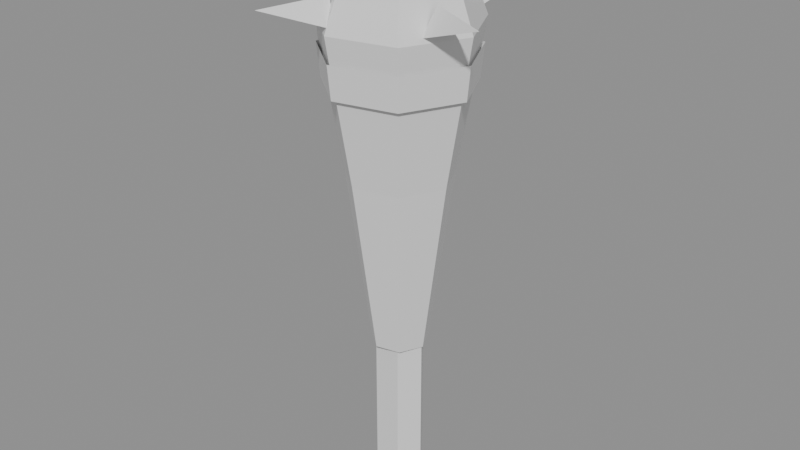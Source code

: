 # Source: club.blend  (saved by Blender 5.2.45; exported with 4.5.12 LTS)
import bpy
from mathutils import Matrix  # noqa: F401  (used for matrix-valued properties, if any)

bpy.ops.wm.read_factory_settings(use_empty=True)
scene = bpy.context.scene
scene.name = 'Scene'

# ---- materials (node trees are filled in below, after node groups)
mat_plain = bpy.data.materials.new('plain')
mat_wood = bpy.data.materials.new('wood')

# ---- material node trees
mat_plain.use_nodes = True; mat_plain.node_tree.nodes.clear()
_N = mat_plain.node_tree.nodes; _L = mat_plain.node_tree.links
n0 = _N.new('ShaderNodeBsdfPrincipled'); n0.name = 'Principled BSDF'; n0.location = (-200, 100)
n0.inputs[10].default_value = 0.005
n1 = _N.new('ShaderNodeOutputMaterial'); n1.name = 'Material Output'; n1.location = (200, 100)
_L.new(n0.outputs[0], n1.inputs[0])
n1.is_active_output = True
mat_wood.use_nodes = True; mat_wood.node_tree.nodes.clear()
_N = mat_wood.node_tree.nodes; _L = mat_wood.node_tree.links
n0 = _N.new('ShaderNodeBsdfPrincipled'); n0.name = 'Principled BSDF'; n0.location = (-200, 100)
n0.inputs[10].default_value = 0.005
n1 = _N.new('ShaderNodeOutputMaterial'); n1.name = 'Material Output'; n1.location = (200, 100)
_L.new(n0.outputs[0], n1.inputs[0])
n1.is_active_output = True

# ---- meshes
me_club = bpy.data.meshes.new('club')
me_club.from_pydata([(0.066, 0.0, -0.24), (0.033, 0.04858, -0.24), (0.033, 0.04858, 0.14), (0.066, 0.0, 0.14), (-0.033, 0.04858, -0.24), (-0.033, 0.04858, 0.14), (-0.066, 6.87e-18, -0.24), (-0.066, 6.87e-18, 0.14), (-0.033, -0.04858, -0.24), (-0.033, -0.04858, 0.14), (0.033, -0.04858, -0.24), (0.033, -0.04858, 0.14), (0.033, -0.04858, -0.24), (-0.033, -0.04858, -0.24), (-0.066, 6.87e-18, -0.24), (-0.033, 0.04858, -0.24), (0.033, 0.04858, -0.24), (0.066, 0.0, -0.24), (0.066, 0.0, 0.14), (0.033, 0.04858, 0.14), (-0.033, 0.04858, 0.14), (-0.066, 6.87e-18, 0.14), (-0.033, -0.04858, 0.14), (0.033, -0.04858, 0.14), (0.07, 0.0, 0.12), (0.04364, 0.05473, 0.12), (0.08105, 0.1016, 0.55), (0.13, 0.0, 0.55), (-0.01558, 0.06824, 0.12), (-0.02893, 0.1267, 0.55), (-0.06307, 0.03037, 0.12), (-0.1171, 0.0564, 0.55), (-0.06307, -0.03037, 0.12), (-0.1171, -0.0564, 0.55), (-0.01558, -0.06824, 0.12), (-0.02893, -0.1267, 0.55), (0.04364, -0.05473, 0.12), (0.08105, -0.1016, 0.55), (0.1185, 0.1485, 0.9), (0.19, 0.0, 0.9), (-0.04228, 0.1852, 0.9), (-0.1712, 0.08244, 0.9), (-0.1712, -0.08244, 0.9), (-0.04228, -0.1852, 0.9), (0.1185, -0.1485, 0.9), (0.07482, 0.09382, 1.08), (0.12, 0.0, 1.08), (-0.0267, 0.117, 1.08), (-0.1081, 0.05207, 1.08), (-0.1081, -0.05207, 1.08), (-0.0267, -0.117, 1.08), (0.07482, -0.09382, 1.08), (0.12, 0.0, 1.08), (0.07482, 0.09382, 1.08), (-0.0267, 0.117, 1.08), (-0.1081, 0.05207, 1.08), (-0.1081, -0.05207, 1.08), (-0.0267, -0.117, 1.08), (0.07482, -0.09382, 1.08), (0.178, 0.0, 0.76), (0.111, 0.1392, 0.76), (0.116, 0.1454, 0.84), (0.186, 0.0, 0.84), (-0.03961, 0.1735, 0.76), (-0.04139, 0.1813, 0.84), (-0.1604, 0.07723, 0.76), (-0.1676, 0.0807, 0.84), (-0.1604, -0.07723, 0.76), (-0.1676, -0.0807, 0.84), (-0.03961, -0.1735, 0.76), (-0.04139, -0.1813, 0.84), (0.111, -0.1392, 0.76), (0.116, -0.1454, 0.84), (0.1332, -0.09581, 0.909), (0.1474, -0.06231, 0.972), (0.2919, -0.1234, 0.9614), (0.1615, -0.02881, 0.909), (-0.09581, -0.1332, 0.909), (-0.06231, -0.1474, 0.972), (-0.1234, -0.2919, 0.9614), (-0.02881, -0.1615, 0.909), (-0.1332, 0.09581, 0.909), (-0.1474, 0.06231, 0.972), (-0.2919, 0.1234, 0.9614), (-0.1615, 0.02881, 0.909), (0.09581, 0.1332, 0.909), (0.06231, 0.1474, 0.972), (0.1234, 0.2919, 0.9614), (0.02881, 0.1615, 0.909)], [], [(0, 1, 2, 3), (1, 4, 5, 2), (4, 6, 7, 5), (6, 8, 9, 7), (8, 10, 11, 9), (10, 0, 3, 11), (12, 13, 14, 15, 16, 17), (18, 19, 20, 21, 22, 23), (24, 25, 26, 27), (25, 28, 29, 26), (28, 30, 31, 29), (30, 32, 33, 31), (32, 34, 35, 33), (34, 36, 37, 35), (36, 24, 27, 37), (27, 26, 38, 39), (26, 29, 40, 38), (29, 31, 41, 40), (31, 33, 42, 41), (33, 35, 43, 42), (35, 37, 44, 43), (37, 27, 39, 44), (39, 38, 45, 46), (38, 40, 47, 45), (40, 41, 48, 47), (41, 42, 49, 48), (42, 43, 50, 49), (43, 44, 51, 50), (44, 39, 46, 51), (52, 53, 54, 55, 56, 57, 58), (59, 60, 61, 62), (60, 63, 64, 61), (63, 65, 66, 64), (65, 67, 68, 66), (67, 69, 70, 68), (69, 71, 72, 70), (71, 59, 62, 72), (73, 74, 75), (76, 73, 75), (74, 76, 75), (77, 78, 79), (80, 77, 79), (78, 80, 79), (81, 82, 83), (84, 81, 83), (82, 84, 83), (85, 86, 87), (88, 85, 87), (86, 88, 87)])
me_club.polygons.foreach_set('material_index', [0, 0, 0, 0, 0, 0, 0, 0, 1, 1, 1, 1, 1, 1, 1, 1, 1, 1, 1, 1, 1, 1, 1, 1, 1, 1, 1, 1, 1, 1, 0, 0, 0, 0, 0, 0, 0, 0, 0, 0, 0, 0, 0, 0, 0, 0, 0, 0, 0])
_uv = me_club.uv_layers.new(name='UVMap')
_uv.uv.foreach_set('vector', [-0.24, 0.066, -0.24, 0.033, 0.14, 0.033, 0.14, 0.066, -0.24, 0.033, -0.24, -0.033, 0.14, -0.033, 0.14, 0.033, -0.24, -0.033, -0.24, -0.066, 0.14, -0.066, 0.14, -0.033, -0.24, -0.066, -0.24, -0.033, 0.14, -0.033, 0.14, -0.066, -0.24, -0.033, -0.24, 0.033, 0.14, 0.033, 0.14, -0.033, -0.24, 0.033, -0.24, 0.066, 0.14, 0.066, 0.14, 0.033, -0.24, 0.033, -0.24, -0.033, -0.24, -0.066, -0.24, -0.033, -0.24, 0.033, -0.24, 0.066, 0.14, 0.066, 0.14, 0.033, 0.14, -0.033, 0.14, -0.066, 0.14, -0.033, 0.14, 0.033, 0.12, 0.07, 0.12, 0.04364, 0.55, 0.08105, 0.55, 0.13, 0.12, 0.04364, 0.12, -0.01558, 0.55, -0.02893, 0.55, 0.08105, 0.12, -0.01558, 0.12, -0.06307, 0.55, -0.1171, 0.55, -0.02893, 0.12, -0.06307, 0.12, -0.06307, 0.55, -0.1171, 0.55, -0.1171, 0.12, -0.06307, 0.12, -0.01558, 0.55, -0.02893, 0.55, -0.1171, 0.12, -0.01558, 0.12, 0.04364, 0.55, 0.08105, 0.55, -0.02893, 0.12, 0.04364, 0.12, 0.07, 0.55, 0.13, 0.55, 0.08105, 0.55, 0.13, 0.55, 0.08105, 0.9, 0.1185, 0.9, 0.19, 0.55, 0.08105, 0.55, -0.02893, 0.9, -0.04228, 0.9, 0.1185, 0.55, -0.02893, 0.55, -0.1171, 0.9, -0.1712, 0.9, -0.04228, 0.55, -0.1171, 0.55, -0.1171, 0.9, -0.1712, 0.9, -0.1712, 0.55, -0.1171, 0.55, -0.02893, 0.9, -0.04228, 0.9, -0.1712, 0.55, -0.02893, 0.55, 0.08105, 0.9, 0.1185, 0.9, -0.04228, 0.55, 0.08105, 0.55, 0.13, 0.9, 0.19, 0.9, 0.1185, 0.9, 0.19, 0.9, 0.1185, 1.08, 0.07482, 1.08, 0.12, 0.9, 0.1185, 0.9, -0.04228, 1.08, -0.0267, 1.08, 0.07482, 0.9, -0.04228, 0.9, -0.1712, 1.08, -0.1081, 1.08, -0.0267, 0.9, -0.1712, 0.9, -0.1712, 1.08, -0.1081, 1.08, -0.1081, 0.9, -0.1712, 0.9, -0.04228, 1.08, -0.0267, 1.08, -0.1081, 0.9, -0.04228, 0.9, 0.1185, 1.08, 0.07482, 1.08, -0.0267, 0.9, 0.1185, 0.9, 0.19, 1.08, 0.12, 1.08, 0.07482, 1.08, 0.12, 1.08, 0.07482, 1.08, -0.0267, 1.08, -0.1081, 1.08, -0.1081, 1.08, -0.0267, 1.08, 0.07482, 0.76, 0.178, 0.76, 0.111, 0.84, 0.116, 0.84, 0.186, 0.76, 0.111, 0.76, -0.03961, 0.84, -0.04139, 0.84, 0.116, 0.76, -0.03961, 0.76, -0.1604, 0.84, -0.1676, 0.84, -0.04139, 0.76, -0.1604, 0.76, -0.1604, 0.84, -0.1676, 0.84, -0.1676, 0.76, -0.1604, 0.76, -0.03961, 0.84, -0.04139, 0.84, -0.1676, 0.76, -0.03961, 0.76, 0.111, 0.84, 0.116, 0.84, -0.04139, 0.76, 0.111, 0.76, 0.178, 0.84, 0.186, 0.84, 0.116, 0.909, 0.1332, 0.972, 0.1474, 0.9614, 0.2919, 0.909, 0.1615, 0.909, 0.1332, 0.9614, 0.2919, 0.972, 0.1474, 0.909, 0.1615, 0.9614, 0.2919, 0.909, -0.09581, 0.972, -0.06231, 0.9614, -0.1234, 0.909, -0.02881, 0.909, -0.09581, 0.9614, -0.1234, 0.972, -0.06231, 0.909, -0.02881, 0.9614, -0.1234, 0.909, -0.1332, 0.972, -0.1474, 0.9614, -0.2919, 0.909, -0.1615, 0.909, -0.1332, 0.9614, -0.2919, 0.972, -0.1474, 0.909, -0.1615, 0.9614, -0.2919, 0.909, 0.09581, 0.972, 0.06231, 0.9614, 0.1234, 0.909, 0.02881, 0.909, 0.09581, 0.9614, 0.1234, 0.972, 0.06231, 0.909, 0.02881, 0.9614, 0.1234])
_ca = me_club.color_attributes.new('Paint', 'FLOAT_COLOR', 'CORNER')
_ca.data.foreach_set('color', [0.2902, 0.1647, 0.09412, 1.0, 0.2902, 0.1647, 0.09412, 1.0, 0.2902, 0.1647, 0.09412, 1.0, 0.2902, 0.1647, 0.09412, 1.0, 0.2902, 0.1647, 0.09412, 1.0, 0.2902, 0.1647, 0.09412, 1.0, 0.2902, 0.1647, 0.09412, 1.0, 0.2902, 0.1647, 0.09412, 1.0, 0.2902, 0.1647, 0.09412, 1.0, 0.2902, 0.1647, 0.09412, 1.0, 0.2902, 0.1647, 0.09412, 1.0, 0.2902, 0.1647, 0.09412, 1.0, 0.2902, 0.1647, 0.09412, 1.0, 0.2902, 0.1647, 0.09412, 1.0, 0.2902, 0.1647, 0.09412, 1.0, 0.2902, 0.1647, 0.09412, 1.0, 0.2902, 0.1647, 0.09412, 1.0, 0.2902, 0.1647, 0.09412, 1.0, 0.2902, 0.1647, 0.09412, 1.0, 0.2902, 0.1647, 0.09412, 1.0, 0.2902, 0.1647, 0.09412, 1.0, 0.2902, 0.1647, 0.09412, 1.0, 0.2902, 0.1647, 0.09412, 1.0, 0.2902, 0.1647, 0.09412, 1.0, 0.2902, 0.1647, 0.09412, 1.0, 0.2902, 0.1647, 0.09412, 1.0, 0.2902, 0.1647, 0.09412, 1.0, 0.2902, 0.1647, 0.09412, 1.0, 0.2902, 0.1647, 0.09412, 1.0, 0.2902, 0.1647, 0.09412, 1.0, 0.2902, 0.1647, 0.09412, 1.0, 0.2902, 0.1647, 0.09412, 1.0, 0.2902, 0.1647, 0.09412, 1.0, 0.2902, 0.1647, 0.09412, 1.0, 0.2902, 0.1647, 0.09412, 1.0, 0.2902, 0.1647, 0.09412, 1.0, 0.4941, 0.2902, 0.1569, 1.0, 0.4941, 0.2902, 0.1569, 1.0, 0.4941, 0.2902, 0.1569, 1.0, 0.4941, 0.2902, 0.1569, 1.0, 0.6588, 0.4118, 0.2275, 1.0, 0.6588, 0.4118, 0.2275, 1.0, 0.6588, 0.4118, 0.2275, 1.0, 0.6588, 0.4118, 0.2275, 1.0, 0.4941, 0.2902, 0.1569, 1.0, 0.4941, 0.2902, 0.1569, 1.0, 0.4941, 0.2902, 0.1569, 1.0, 0.4941, 0.2902, 0.1569, 1.0, 0.6588, 0.4118, 0.2275, 1.0, 0.6588, 0.4118, 0.2275, 1.0, 0.6588, 0.4118, 0.2275, 1.0, 0.6588, 0.4118, 0.2275, 1.0, 0.4941, 0.2902, 0.1569, 1.0, 0.4941, 0.2902, 0.1569, 1.0, 0.4941, 0.2902, 0.1569, 1.0, 0.4941, 0.2902, 0.1569, 1.0, 0.6588, 0.4118, 0.2275, 1.0, 0.6588, 0.4118, 0.2275, 1.0, 0.6588, 0.4118, 0.2275, 1.0, 0.6588, 0.4118, 0.2275, 1.0, 0.4941, 0.2902, 0.1569, 1.0, 0.4941, 0.2902, 0.1569, 1.0, 0.4941, 0.2902, 0.1569, 1.0, 0.4941, 0.2902, 0.1569, 1.0, 0.6588, 0.4118, 0.2275, 1.0, 0.6588, 0.4118, 0.2275, 1.0, 0.6588, 0.4118, 0.2275, 1.0, 0.6588, 0.4118, 0.2275, 1.0, 0.4941, 0.2902, 0.1569, 1.0, 0.4941, 0.2902, 0.1569, 1.0, 0.4941, 0.2902, 0.1569, 1.0, 0.4941, 0.2902, 0.1569, 1.0, 0.6588, 0.4118, 0.2275, 1.0, 0.6588, 0.4118, 0.2275, 1.0, 0.6588, 0.4118, 0.2275, 1.0, 0.6588, 0.4118, 0.2275, 1.0, 0.4941, 0.2902, 0.1569, 1.0, 0.4941, 0.2902, 0.1569, 1.0, 0.4941, 0.2902, 0.1569, 1.0, 0.4941, 0.2902, 0.1569, 1.0, 0.6588, 0.4118, 0.2275, 1.0, 0.6588, 0.4118, 0.2275, 1.0, 0.6588, 0.4118, 0.2275, 1.0, 0.6588, 0.4118, 0.2275, 1.0, 0.4941, 0.2902, 0.1569, 1.0, 0.4941, 0.2902, 0.1569, 1.0, 0.4941, 0.2902, 0.1569, 1.0, 0.4941, 0.2902, 0.1569, 1.0, 0.6588, 0.4118, 0.2275, 1.0, 0.6588, 0.4118, 0.2275, 1.0, 0.6588, 0.4118, 0.2275, 1.0, 0.6588, 0.4118, 0.2275, 1.0, 0.4941, 0.2902, 0.1569, 1.0, 0.4941, 0.2902, 0.1569, 1.0, 0.4941, 0.2902, 0.1569, 1.0, 0.4941, 0.2902, 0.1569, 1.0, 0.6588, 0.4118, 0.2275, 1.0, 0.6588, 0.4118, 0.2275, 1.0, 0.6588, 0.4118, 0.2275, 1.0, 0.6588, 0.4118, 0.2275, 1.0, 0.4941, 0.2902, 0.1569, 1.0, 0.4941, 0.2902, 0.1569, 1.0, 0.4941, 0.2902, 0.1569, 1.0, 0.4941, 0.2902, 0.1569, 1.0, 0.6588, 0.4118, 0.2275, 1.0, 0.6588, 0.4118, 0.2275, 1.0, 0.6588, 0.4118, 0.2275, 1.0, 0.6588, 0.4118, 0.2275, 1.0, 0.4941, 0.2902, 0.1569, 1.0, 0.4941, 0.2902, 0.1569, 1.0, 0.4941, 0.2902, 0.1569, 1.0, 0.4941, 0.2902, 0.1569, 1.0, 0.6588, 0.4118, 0.2275, 1.0, 0.6588, 0.4118, 0.2275, 1.0, 0.6588, 0.4118, 0.2275, 1.0, 0.6588, 0.4118, 0.2275, 1.0, 0.4941, 0.2902, 0.1569, 1.0, 0.4941, 0.2902, 0.1569, 1.0, 0.4941, 0.2902, 0.1569, 1.0, 0.4941, 0.2902, 0.1569, 1.0, 0.4941, 0.2902, 0.1569, 1.0, 0.4941, 0.2902, 0.1569, 1.0, 0.4941, 0.2902, 0.1569, 1.0, 0.4941, 0.2902, 0.1569, 1.0, 0.4941, 0.2902, 0.1569, 1.0, 0.4941, 0.2902, 0.1569, 1.0, 0.4941, 0.2902, 0.1569, 1.0, 0.2353, 0.2392, 0.2784, 1.0, 0.2353, 0.2392, 0.2784, 1.0, 0.2353, 0.2392, 0.2784, 1.0, 0.2353, 0.2392, 0.2784, 1.0, 0.2353, 0.2392, 0.2784, 1.0, 0.2353, 0.2392, 0.2784, 1.0, 0.2353, 0.2392, 0.2784, 1.0, 0.2353, 0.2392, 0.2784, 1.0, 0.2353, 0.2392, 0.2784, 1.0, 0.2353, 0.2392, 0.2784, 1.0, 0.2353, 0.2392, 0.2784, 1.0, 0.2353, 0.2392, 0.2784, 1.0, 0.2353, 0.2392, 0.2784, 1.0, 0.2353, 0.2392, 0.2784, 1.0, 0.2353, 0.2392, 0.2784, 1.0, 0.2353, 0.2392, 0.2784, 1.0, 0.2353, 0.2392, 0.2784, 1.0, 0.2353, 0.2392, 0.2784, 1.0, 0.2353, 0.2392, 0.2784, 1.0, 0.2353, 0.2392, 0.2784, 1.0, 0.2353, 0.2392, 0.2784, 1.0, 0.2353, 0.2392, 0.2784, 1.0, 0.2353, 0.2392, 0.2784, 1.0, 0.2353, 0.2392, 0.2784, 1.0, 0.2353, 0.2392, 0.2784, 1.0, 0.2353, 0.2392, 0.2784, 1.0, 0.2353, 0.2392, 0.2784, 1.0, 0.2353, 0.2392, 0.2784, 1.0, 0.9098, 0.9333, 0.949, 1.0, 0.9098, 0.9333, 0.949, 1.0, 0.9098, 0.9333, 0.949, 1.0, 0.6039, 0.6353, 0.6824, 1.0, 0.6039, 0.6353, 0.6824, 1.0, 0.6039, 0.6353, 0.6824, 1.0, 0.6039, 0.6353, 0.6824, 1.0, 0.6039, 0.6353, 0.6824, 1.0, 0.6039, 0.6353, 0.6824, 1.0, 0.9098, 0.9333, 0.949, 1.0, 0.9098, 0.9333, 0.949, 1.0, 0.9098, 0.9333, 0.949, 1.0, 0.6039, 0.6353, 0.6824, 1.0, 0.6039, 0.6353, 0.6824, 1.0, 0.6039, 0.6353, 0.6824, 1.0, 0.6039, 0.6353, 0.6824, 1.0, 0.6039, 0.6353, 0.6824, 1.0, 0.6039, 0.6353, 0.6824, 1.0, 0.9098, 0.9333, 0.949, 1.0, 0.9098, 0.9333, 0.949, 1.0, 0.9098, 0.9333, 0.949, 1.0, 0.6039, 0.6353, 0.6824, 1.0, 0.6039, 0.6353, 0.6824, 1.0, 0.6039, 0.6353, 0.6824, 1.0, 0.6039, 0.6353, 0.6824, 1.0, 0.6039, 0.6353, 0.6824, 1.0, 0.6039, 0.6353, 0.6824, 1.0, 0.9098, 0.9333, 0.949, 1.0, 0.9098, 0.9333, 0.949, 1.0, 0.9098, 0.9333, 0.949, 1.0, 0.6039, 0.6353, 0.6824, 1.0, 0.6039, 0.6353, 0.6824, 1.0, 0.6039, 0.6353, 0.6824, 1.0, 0.6039, 0.6353, 0.6824, 1.0, 0.6039, 0.6353, 0.6824, 1.0, 0.6039, 0.6353, 0.6824, 1.0])
me_club.materials.append(mat_plain)
me_club.materials.append(mat_wood)
me_club.update()

# ---- objects
ob_club = bpy.data.objects.new('club', me_club)

# ---- transforms, parenting, visibility, modifiers, constraints
ob_club.location = (0.0, 0.0, 0.0)

# ---- collection membership
scene.collection.objects.link(ob_club)

# ---- scene / render settings (as saved in the file)
scene.frame_start = 1; scene.frame_end = 250; scene.frame_set(1)
scene.render.engine = 'BLENDER_EEVEE_NEXT'
scene.render.bake_bias = 0.0
scene.render.bake_samples = 0
scene.render.compositor_device = 'GPU'
scene.eevee.use_volume_custom_range = False
scene.eevee.fast_gi_thickness_near = 0.1
scene.eevee.fast_gi_thickness_far = 0.0
scene.eevee.ray_tracing_options.screen_trace_thickness = 0.1
bpy.context.view_layer.update()

# ---- added for rendering (the .blend has no active camera and no usable light): camera, sun + grey world if the file has none
cam_auto = bpy.data.cameras.new('AutoCamera')
cam_auto.lens = 50.0
cam_auto.sensor_width = 36.0
cam_auto.clip_end = 1000.0
ob_auto_camera = bpy.data.objects.new('AutoCamera', cam_auto)
scene.collection.objects.link(ob_auto_camera)
ob_auto_camera.location = (1.44048, -1.72858, 1.57239)
ob_auto_camera.rotation_euler = (1.09748, -7.21219e-08, 0.694738)
scene.camera = ob_auto_camera
light_auto_sun = bpy.data.lights.new('AutoSun', 'SUN')
light_auto_sun.energy = 3.0
light_auto_sun.angle = 0.0523599
ob_auto_sun = bpy.data.objects.new('AutoSun', light_auto_sun)
scene.collection.objects.link(ob_auto_sun)
ob_auto_sun.rotation_euler = (0.872665, 0.174533, 0.523599)
if scene.world is None:
    world_auto = bpy.data.worlds.new('AutoWorld')
    world_auto.color = (0.3, 0.3, 0.3)
    scene.world = world_auto
bpy.context.view_layer.update()
